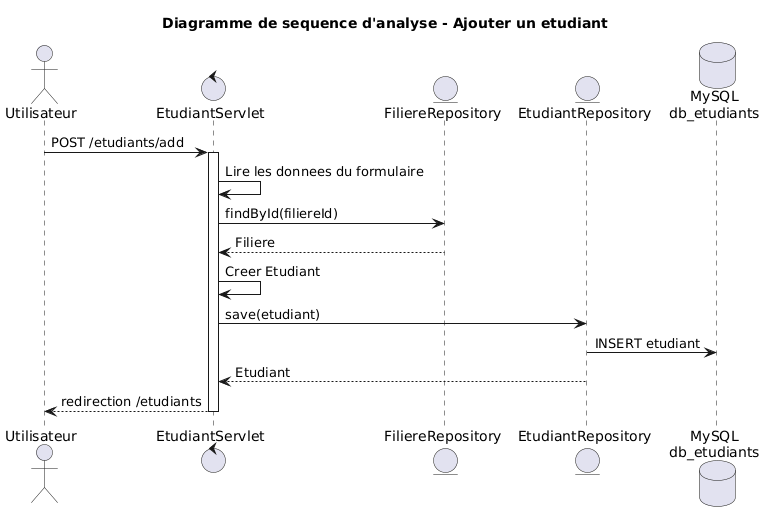

The diagram above was rendered by PlantUML. Its source (embedded in the PNG):
@startuml
title Diagramme de sequence d'analyse - Ajouter un etudiant

actor "Utilisateur" as User
control "EtudiantServlet" as Servlet
entity "FiliereRepository" as FiliereRepo
entity "EtudiantRepository" as EtudiantRepo
database "MySQL\ndb_etudiants" as DB

User -> Servlet : POST /etudiants/add
activate Servlet

Servlet -> Servlet : Lire les donnees du formulaire
Servlet -> FiliereRepo : findById(filiereId)
FiliereRepo --> Servlet : Filiere

Servlet -> Servlet : Creer Etudiant
Servlet -> EtudiantRepo : save(etudiant)
EtudiantRepo -> DB : INSERT etudiant
EtudiantRepo --> Servlet : Etudiant

Servlet --> User : redirection /etudiants
deactivate Servlet
@enduml